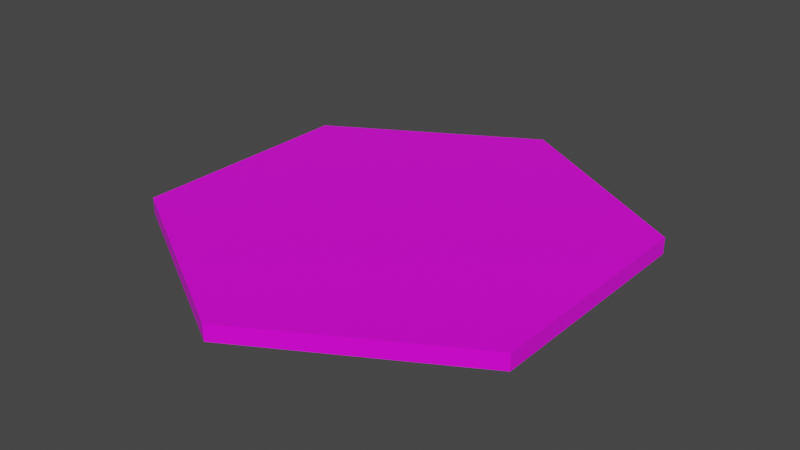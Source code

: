 # Source: Hex.blend  (saved by Blender 2.82.7; exported with 4.5.12 LTS)
import bpy
from mathutils import Matrix  # noqa: F401  (used for matrix-valued properties, if any)

bpy.ops.wm.read_factory_settings(use_empty=True)
scene = bpy.context.scene
scene.name = 'Scene'

# ---- collections
col_collection = bpy.data.collections.new('Collection'); scene.collection.children.link(col_collection)

# ---- images (referenced by path relative to the original .blend; pixels are not part of the script)
import os
ASSET_DIR = os.environ.get("B2B_ASSET_DIR", "")  # directory of the original .blend (textures are referenced by path, not embedded)
HERE = os.path.dirname(os.path.abspath(__file__))  # packed textures are extracted next to this script under _unpacked/

def load_image(name, relpath, width, height, colorspace="sRGB"):
    """Load a texture the original file referenced (path relative to the .blend, or extracted next to this script)."""
    p = next((c for c in (os.path.join(HERE, relpath), os.path.join(ASSET_DIR, relpath)) if relpath and os.path.exists(c)), "")
    if p:
        img = bpy.data.images.load(p, check_existing=True)
        img.name = name
    else:  # same state as the original file: an image datablock whose file is absent (Cycles renders it pink)
        img = bpy.data.images.new(name, width, height)
        img.source = "FILE"
        img.filepath = "//" + (relpath or name)
    img.colorspace_settings.name = colorspace
    return img
img_texture = load_image('Texture', 'Wald.png', 1024, 1024, 'sRGB')

# ---- materials (node trees are filled in below, after node groups)
mat_material = bpy.data.materials.new('Material')
mat_material.alpha_threshold = 0.0
mat_material.use_transparent_shadow = False
mat_material.line_color = (0.0, 0.0, 0.0, 1.0)

# ---- material node trees
mat_material.use_nodes = True; mat_material.node_tree.nodes.clear()
_N = mat_material.node_tree.nodes; _L = mat_material.node_tree.links
n0 = _N.new('ShaderNodeOutputMaterial'); n0.name = 'Material Output'; n0.location = (300, 300)
n1 = _N.new('ShaderNodeBsdfPrincipled'); n1.name = 'Principled BSDF'; n1.location = (10, 300)
n1.distribution = 'GGX'
n1.subsurface_method = 'BURLEY'
n1.inputs[2].default_value = 0.4
n1.inputs[3].default_value = 1.45
n1.inputs[27].default_value = (0.0, 0.0, 0.0, 1.0)
n1.inputs[28].default_value = 1.0
n2 = _N.new('ShaderNodeTexImage'); n2.name = 'Image Texture'; n2.location = (-280, 280)
n2.image = img_texture
_L.new(n1.outputs[0], n0.inputs[0])
_L.new(n2.outputs[0], n1.inputs[0])
n0.is_active_output = True

# ---- world
world_world = bpy.data.worlds.new('World'); scene.world = world_world
world_world.use_nodes = True; world_world.node_tree.nodes.clear()
_N = world_world.node_tree.nodes; _L = world_world.node_tree.links
n0 = _N.new('ShaderNodeOutputWorld'); n0.name = 'World Output'; n0.location = (300, 300)
n1 = _N.new('ShaderNodeBackground'); n1.name = 'Background'; n1.location = (10, 300)
n1.inputs[0].default_value = (0.05088, 0.05088, 0.05088, 1.0)
_L.new(n1.outputs[0], n0.inputs[0])
n0.is_active_output = True
world_world.color = (0.05088, 0.05088, 0.05088)
world_world.use_sun_shadow = False
world_world.sun_shadow_jitter_overblur = 0.0

# ---- meshes
me_cylinder = bpy.data.meshes.new('Cylinder')
me_cylinder.from_pydata([(0.0, 1.0, -0.03478), (0.0, 1.0, 0.03478), (0.866, 0.5, -0.03478), (0.866, 0.5, 0.03478), (0.866, -0.5, -0.03478), (0.866, -0.5, 0.03478), (-8.742e-08, -1.0, -0.03478), (-8.742e-08, -1.0, 0.03478), (-0.866, -0.5, -0.03478), (-0.866, -0.5, 0.03478), (-0.866, 0.5, -0.03478), (-0.866, 0.5, 0.03478)], [], [(0, 1, 3, 2), (2, 3, 5, 4), (4, 5, 7, 6), (6, 7, 9, 8), (3, 1, 11, 9, 7, 5), (8, 9, 11, 10), (10, 11, 1, 0), (0, 2, 4, 6, 8, 10)])
_uv = me_cylinder.uv_layers.new(name='UVMap')
_uv.uv.foreach_set('vector', [1.0, 0.5, 1.0, 1.0, 0.8333, 1.0, 0.8333, 0.5, 0.8333, 0.5, 0.8333, 1.0, 0.6667, 1.0, 0.6667, 0.5, 0.6667, 0.5, 0.6667, 1.0, 0.5, 1.0, 0.5, 0.5, 0.5, 0.5, 0.5, 1.0, 0.3333, 1.0, 0.3333, 0.5, 0.4578, 0.37, 0.25, 0.49, 0.04215, 0.37, 0.04215, 0.13, 0.25, 0.01, 0.4578, 0.13, 0.3333, 0.5, 0.3333, 1.0, 0.1667, 1.0, 0.1667, 0.5, 0.1667, 0.5, 0.1667, 1.0, -8.941e-08, 1.0, -8.941e-08, 0.5, 0.75, 0.49, 0.9578, 0.37, 0.9578, 0.13, 0.75, 0.01, 0.5422, 0.13, 0.5422, 0.37])
me_cylinder.materials.append(mat_material)
me_cylinder.use_remesh_fix_poles = True
me_cylinder.use_remesh_preserve_attributes = False
me_cylinder.use_mirror_vertex_groups = False
me_cylinder.update()

# ---- objects
ob_hex = bpy.data.objects.new('Hex', me_cylinder)

# ---- transforms, parenting, visibility, modifiers, constraints
ob_hex.location = (0.0, 0.0, 0.0)
ob_hex.lineart.crease_threshold = 0.0

# ---- collection membership
col_collection.objects.link(ob_hex)

# ---- scene / render settings (as saved in the file)
scene.frame_start = 1; scene.frame_end = 250; scene.frame_set(37)
scene.render.engine = 'BLENDER_EEVEE_NEXT'
scene.cycles.use_denoising = False
scene.cycles.samples = 128
scene.cycles.sampling_pattern = 'TABULATED_SOBOL'
scene.cycles.use_adaptive_sampling = False
scene.cycles.use_light_tree = False
scene.view_settings.view_transform = 'Filmic'
bpy.context.view_layer.update()

# ---- added for rendering (the .blend has no active camera and no usable light): camera, sun
cam_auto = bpy.data.cameras.new('AutoCamera')
cam_auto.lens = 50.0
cam_auto.sensor_width = 36.0
cam_auto.clip_end = 1000.0
ob_auto_camera = bpy.data.objects.new('AutoCamera', cam_auto)
scene.collection.objects.link(ob_auto_camera)
ob_auto_camera.location = (2.44876, -2.93851, 1.95901)
ob_auto_camera.rotation_euler = (1.09748, -7.21219e-08, 0.694738)
scene.camera = ob_auto_camera
light_auto_sun = bpy.data.lights.new('AutoSun', 'SUN')
light_auto_sun.energy = 3.0
light_auto_sun.angle = 0.0523599
ob_auto_sun = bpy.data.objects.new('AutoSun', light_auto_sun)
scene.collection.objects.link(ob_auto_sun)
ob_auto_sun.rotation_euler = (0.872665, 0.174533, 0.523599)
bpy.context.view_layer.update()
